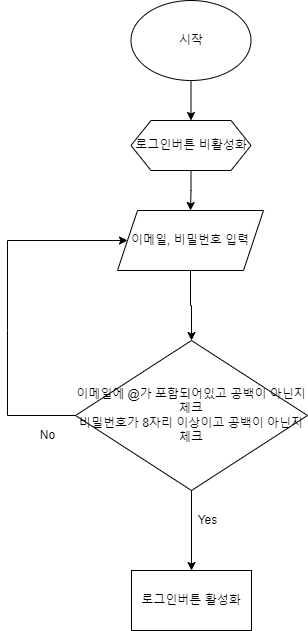

The diagram above was exported from draw.io. Its source (the exported page's mxGraphModel, read from the mxfile embedded in the PNG):
<mxGraphModel dx="2261" dy="764" grid="1" gridSize="10" guides="1" tooltips="1" connect="1" arrows="1" fold="1" page="1" pageScale="1" pageWidth="827" pageHeight="1169" math="0" shadow="0">
  <root>
    <mxCell id="0" />
    <mxCell id="1" parent="0" />
    <mxCell id="3wQ9F5HFT3P6OBRPuG3H-16" value="" style="edgeStyle=orthogonalEdgeStyle;rounded=0;orthogonalLoop=1;jettySize=auto;html=1;" edge="1" parent="1" source="3wQ9F5HFT3P6OBRPuG3H-2" target="3wQ9F5HFT3P6OBRPuG3H-15">
      <mxGeometry relative="1" as="geometry" />
    </mxCell>
    <mxCell id="3wQ9F5HFT3P6OBRPuG3H-2" value="시작" style="ellipse;whiteSpace=wrap;html=1;" vertex="1" parent="1">
      <mxGeometry x="113.5" y="80" width="120" height="80" as="geometry" />
    </mxCell>
    <mxCell id="3wQ9F5HFT3P6OBRPuG3H-8" value="" style="edgeStyle=orthogonalEdgeStyle;rounded=0;orthogonalLoop=1;jettySize=auto;html=1;" edge="1" parent="1" source="3wQ9F5HFT3P6OBRPuG3H-4" target="3wQ9F5HFT3P6OBRPuG3H-6">
      <mxGeometry relative="1" as="geometry" />
    </mxCell>
    <mxCell id="3wQ9F5HFT3P6OBRPuG3H-4" value="이메일, 비밀번호 입력" style="shape=parallelogram;perimeter=parallelogramPerimeter;whiteSpace=wrap;html=1;fixedSize=1;" vertex="1" parent="1">
      <mxGeometry x="100" y="290" width="146" height="60" as="geometry" />
    </mxCell>
    <mxCell id="3wQ9F5HFT3P6OBRPuG3H-10" value="" style="edgeStyle=orthogonalEdgeStyle;rounded=0;orthogonalLoop=1;jettySize=auto;html=1;" edge="1" parent="1" source="3wQ9F5HFT3P6OBRPuG3H-6" target="3wQ9F5HFT3P6OBRPuG3H-9">
      <mxGeometry relative="1" as="geometry" />
    </mxCell>
    <mxCell id="3wQ9F5HFT3P6OBRPuG3H-6" value="이메일에 @가 포함되어있고 공백이 아닌지 체크&lt;br&gt;비밀번호가 8자리 이상이고 공백이 아닌지 체크" style="rhombus;whiteSpace=wrap;html=1;" vertex="1" parent="1">
      <mxGeometry x="58" y="420" width="232" height="150" as="geometry" />
    </mxCell>
    <mxCell id="3wQ9F5HFT3P6OBRPuG3H-9" value="로그인버튼 활성화" style="whiteSpace=wrap;html=1;" vertex="1" parent="1">
      <mxGeometry x="114" y="650" width="120" height="60" as="geometry" />
    </mxCell>
    <mxCell id="3wQ9F5HFT3P6OBRPuG3H-12" value="" style="endArrow=classic;html=1;rounded=0;exitX=0;exitY=0.5;exitDx=0;exitDy=0;entryX=0;entryY=0.5;entryDx=0;entryDy=0;" edge="1" parent="1" source="3wQ9F5HFT3P6OBRPuG3H-6" target="3wQ9F5HFT3P6OBRPuG3H-4">
      <mxGeometry width="50" height="50" relative="1" as="geometry">
        <mxPoint x="78" y="460" as="sourcePoint" />
        <mxPoint x="60" y="360" as="targetPoint" />
        <Array as="points">
          <mxPoint x="-10" y="495" />
          <mxPoint x="-10" y="410" />
          <mxPoint x="-10" y="320" />
        </Array>
      </mxGeometry>
    </mxCell>
    <mxCell id="3wQ9F5HFT3P6OBRPuG3H-17" value="" style="edgeStyle=orthogonalEdgeStyle;rounded=0;orthogonalLoop=1;jettySize=auto;html=1;" edge="1" parent="1" source="3wQ9F5HFT3P6OBRPuG3H-15" target="3wQ9F5HFT3P6OBRPuG3H-4">
      <mxGeometry relative="1" as="geometry" />
    </mxCell>
    <mxCell id="3wQ9F5HFT3P6OBRPuG3H-15" value="로그인버튼 비활성화&lt;br&gt;" style="shape=hexagon;perimeter=hexagonPerimeter2;whiteSpace=wrap;html=1;fixedSize=1;" vertex="1" parent="1">
      <mxGeometry x="113.5" y="200" width="120" height="50" as="geometry" />
    </mxCell>
    <mxCell id="3wQ9F5HFT3P6OBRPuG3H-18" value="No" style="text;html=1;align=center;verticalAlign=middle;resizable=0;points=[];autosize=1;strokeColor=none;fillColor=none;" vertex="1" parent="1">
      <mxGeometry x="10" y="500" width="40" height="30" as="geometry" />
    </mxCell>
    <mxCell id="3wQ9F5HFT3P6OBRPuG3H-19" value="Yes" style="text;html=1;align=center;verticalAlign=middle;resizable=0;points=[];autosize=1;strokeColor=none;fillColor=none;" vertex="1" parent="1">
      <mxGeometry x="170" y="585" width="40" height="30" as="geometry" />
    </mxCell>
  </root>
</mxGraphModel>